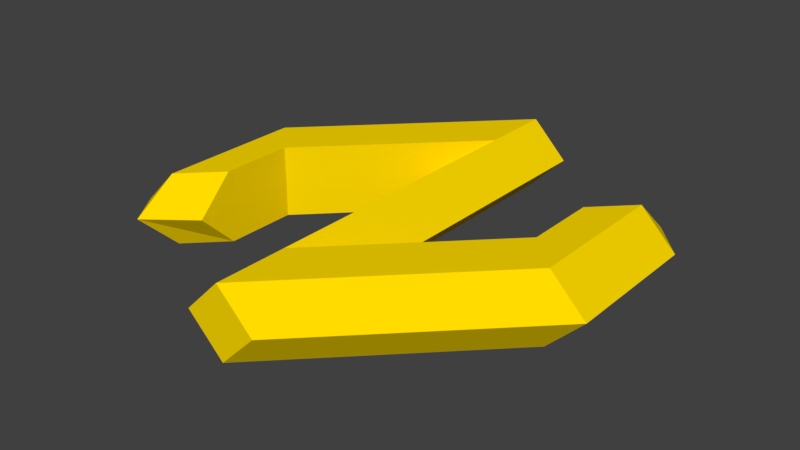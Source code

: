 # Source: SeaRadarShot.blend  (saved by Blender 2.79.0; exported with 4.5.12 LTS)
import bpy
from mathutils import Matrix  # noqa: F401  (used for matrix-valued properties, if any)

bpy.ops.wm.read_factory_settings(use_empty=True)
scene = bpy.context.scene
scene.name = 'Scene'

# ---- collections
col_collection_1 = bpy.data.collections.new('Collection 1'); scene.collection.children.link(col_collection_1)

# ---- materials (node trees are filled in below, after node groups)
mat_searadarshot = bpy.data.materials.new('SeaRadarShot')
mat_searadarshot.alpha_threshold = 0.0
mat_searadarshot.use_transparent_shadow = False
mat_searadarshot.diffuse_color = (1.0, 0.7085, 0.0, 1.0)
mat_searadarshot.roughness = 0.5
mat_searadarshot.line_color = (0.0, 0.0, 0.0, 1.0)

# ---- material node trees

# ---- world
world_world = bpy.data.worlds.new('World'); scene.world = world_world
world_world.color = (0.05088, 0.05088, 0.05088)
world_world.use_sun_shadow = False
world_world.sun_shadow_jitter_overblur = 0.0
world_world.cycles.sampling_method = 'MANUAL'

# ---- meshes
me_cube = bpy.data.meshes.new('Cube')
me_cube.from_pydata([(1.0, 4.0, 0.0), (1.0, -3.0, 0.0), (-1.0, -4.0, 0.0), (-1.0, 3.0, 0.0), (1.0, 6.0, 4.768e-07), (-1.0, 6.0, 4.768e-07), (1.0, -6.0, 0.0), (-1.0, -6.0, 0.0), (1.788e-07, 4.0, -1.0), (0.0, -4.0, -1.0), (2.384e-07, 4.0, 1.0), (-5.364e-07, -4.0, 1.0), (6.557e-07, 6.0, -1.0), (7.153e-07, 6.0, 1.0), (-4.768e-07, -6.0, -1.0), (-1.013e-06, -6.0, 1.0), (-6.0, -1.0, 0.0), (5.0, -2.0, 5.058e-07), (4.0, -9.537e-07, -1.0), (4.0, -2.0, -1.0), (4.0, -9.537e-07, 1.0), (4.0, -2.0, 1.0), (-4.0, 1.431e-06, -1.0), (-4.0, 2.0, -1.0), (-5.0, 2.0, 4.768e-07), (-4.0, 2.0, 1.0), (-4.0, 9.537e-07, 1.0), (4.061, 0.06068, 3.87e-07), (-5.0, -1.0, -1.0), (4.0, 2.0, -1.0), (4.0, 2.0, 1.0), (4.061, 3.061, 3.87e-07), (-3.992, 0.0, 0.0), (-3.992, -3.0, 0.0), (-4.0, -2.0, -1.0), (-4.0, -2.0, 1.0), (6.0, 1.0, 5.058e-07), (6.0, -1.0, 5.058e-07), (5.0, 1.0, -1.0), (5.0, -1.0, -1.0), (5.0, 1.0, 1.0), (5.0, -1.0, 1.0), (5.0, 3.0, 1.0), (6.0, 3.0, 5.058e-07), (5.0, 3.0, -1.0), (5.061, 4.061, 3.87e-07), (-5.0, 1.0, -1.0), (-6.0, 1.0, 4.768e-07), (-5.0, 1.0, 1.0), (-5.0, -1.0, 1.0), (-5.292, -4.0, 0.0), (-6.0, -3.0, 0.0), (-5.0, -3.0, -1.0), (-5.0, -3.0, 1.0)], [], [(8, 9, 2, 3), (10, 3, 2, 11), (11, 15, 21, 20), (13, 12, 5), (12, 8, 22, 23), (10, 0, 4, 13), (14, 15, 7), (11, 2, 7, 15), (15, 6, 17, 21), (6, 15, 14), (8, 3, 32, 22), (0, 8, 12, 4), (4, 12, 13), (2, 9, 14, 7), (0, 10, 11, 1), (0, 1, 9, 8), (31, 30, 42, 45), (17, 19, 39, 37), (1, 11, 20, 27), (6, 14, 19, 17), (14, 9, 18, 19), (9, 1, 27, 18), (34, 33, 50, 52), (24, 23, 46, 47), (3, 10, 26, 32), (5, 12, 23, 24), (13, 5, 24, 25), (10, 13, 25, 26), (30, 20, 40, 42), (19, 18, 38, 39), (27, 20, 30, 31), (21, 17, 37, 41), (18, 27, 31, 29), (29, 31, 45, 44), (25, 24, 47, 48), (22, 32, 33, 34), (26, 25, 48, 49), (33, 35, 53, 50), (32, 26, 35, 33), (22, 34, 52, 28), (38, 36, 37, 39), (36, 40, 41, 37), (44, 45, 43), (40, 36, 43, 42), (45, 42, 43), (36, 38, 44, 43), (20, 21, 41, 40), (18, 29, 44, 38), (28, 16, 47, 46), (16, 49, 48, 47), (49, 16, 51, 53), (50, 53, 51), (52, 50, 51), (16, 28, 52, 51), (23, 22, 28, 46), (35, 26, 49, 53)])
me_cube.materials.append(mat_searadarshot)
me_cube.use_remesh_preserve_volume = False
me_cube.use_remesh_preserve_attributes = False
me_cube.use_mirror_vertex_groups = False
me_cube.update()

# ---- objects
ob_cube = bpy.data.objects.new('Cube', me_cube)

# ---- transforms, parenting, visibility, modifiers, constraints
ob_cube.location = (0.0, 0.0, 0.0)
ob_cube.lock_rotations_4d = False
ob_cube.empty_display_type = 'ARROWS'
ob_cube.lineart.crease_threshold = 0.0

# ---- collection membership
col_collection_1.objects.link(ob_cube)

# ---- scene / render settings (as saved in the file)
scene.frame_start = 1; scene.frame_end = 250; scene.frame_set(1)
scene.render.engine = 'BLENDER_EEVEE_NEXT'
scene.render.resolution_percentage = 50
scene.render.dither_intensity = 0.0
scene.cycles.use_denoising = False
scene.cycles.samples = 128
scene.cycles.sampling_pattern = 'TABULATED_SOBOL'
scene.cycles.use_adaptive_sampling = False
scene.cycles.use_light_tree = False
scene.cycles.blur_glossy = 0.0
scene.cycles.sample_clamp_indirect = 0.0
scene.view_settings.view_transform = 'Standard'
bpy.context.view_layer.update()

# ---- added for rendering (the .blend has no active camera and no usable light): camera, sun
cam_auto = bpy.data.cameras.new('AutoCamera')
cam_auto.lens = 50.0
cam_auto.sensor_width = 36.0
cam_auto.clip_end = 1000.0
ob_auto_camera = bpy.data.objects.new('AutoCamera', cam_auto)
scene.collection.objects.link(ob_auto_camera)
ob_auto_camera.location = (15.8102, -18.9723, 12.6482)
ob_auto_camera.rotation_euler = (1.09748, -7.21219e-08, 0.694738)
scene.camera = ob_auto_camera
light_auto_sun = bpy.data.lights.new('AutoSun', 'SUN')
light_auto_sun.energy = 3.0
light_auto_sun.angle = 0.0523599
ob_auto_sun = bpy.data.objects.new('AutoSun', light_auto_sun)
scene.collection.objects.link(ob_auto_sun)
ob_auto_sun.rotation_euler = (0.872665, 0.174533, 0.523599)
bpy.context.view_layer.update()
